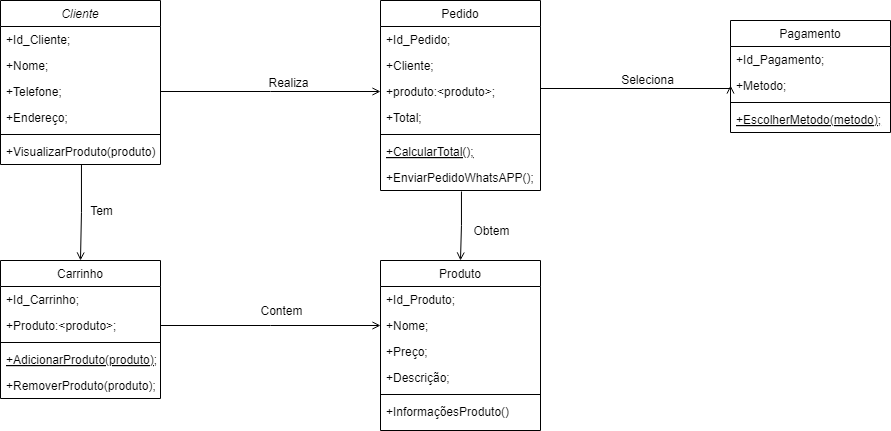

The diagram above was exported from draw.io. Its source (the exported page's mxGraphModel, read from the mxfile embedded in the PNG):
<mxGraphModel dx="1106" dy="611" grid="1" gridSize="10" guides="1" tooltips="1" connect="1" arrows="1" fold="1" page="1" pageScale="1" pageWidth="1169" pageHeight="1654" math="0" shadow="0">
  <root>
    <mxCell id="WIyWlLk6GJQsqaUBKTNV-0" />
    <mxCell id="WIyWlLk6GJQsqaUBKTNV-1" parent="WIyWlLk6GJQsqaUBKTNV-0" />
    <mxCell id="zkfFHV4jXpPFQw0GAbJ--0" value="Cliente" style="swimlane;fontStyle=2;align=center;verticalAlign=top;childLayout=stackLayout;horizontal=1;startSize=26;horizontalStack=0;resizeParent=1;resizeLast=0;collapsible=1;marginBottom=0;rounded=0;shadow=0;strokeWidth=1;" parent="WIyWlLk6GJQsqaUBKTNV-1" vertex="1">
      <mxGeometry x="50" y="170" width="160" height="164" as="geometry">
        <mxRectangle x="230" y="140" width="160" height="26" as="alternateBounds" />
      </mxGeometry>
    </mxCell>
    <mxCell id="zkfFHV4jXpPFQw0GAbJ--1" value="+Id_Cliente;" style="text;align=left;verticalAlign=top;spacingLeft=4;spacingRight=4;overflow=hidden;rotatable=0;points=[[0,0.5],[1,0.5]];portConstraint=eastwest;" parent="zkfFHV4jXpPFQw0GAbJ--0" vertex="1">
      <mxGeometry y="26" width="160" height="26" as="geometry" />
    </mxCell>
    <mxCell id="zkfFHV4jXpPFQw0GAbJ--2" value="+Nome;" style="text;align=left;verticalAlign=top;spacingLeft=4;spacingRight=4;overflow=hidden;rotatable=0;points=[[0,0.5],[1,0.5]];portConstraint=eastwest;rounded=0;shadow=0;html=0;" parent="zkfFHV4jXpPFQw0GAbJ--0" vertex="1">
      <mxGeometry y="52" width="160" height="26" as="geometry" />
    </mxCell>
    <mxCell id="zkfFHV4jXpPFQw0GAbJ--3" value="+Telefone;" style="text;align=left;verticalAlign=top;spacingLeft=4;spacingRight=4;overflow=hidden;rotatable=0;points=[[0,0.5],[1,0.5]];portConstraint=eastwest;rounded=0;shadow=0;html=0;" parent="zkfFHV4jXpPFQw0GAbJ--0" vertex="1">
      <mxGeometry y="78" width="160" height="26" as="geometry" />
    </mxCell>
    <mxCell id="R3C1HIZERBCSohmZjdS--0" value="+Endereço;" style="text;align=left;verticalAlign=top;spacingLeft=4;spacingRight=4;overflow=hidden;rotatable=0;points=[[0,0.5],[1,0.5]];portConstraint=eastwest;rounded=0;shadow=0;html=0;" vertex="1" parent="zkfFHV4jXpPFQw0GAbJ--0">
      <mxGeometry y="104" width="160" height="26" as="geometry" />
    </mxCell>
    <mxCell id="zkfFHV4jXpPFQw0GAbJ--4" value="" style="line;html=1;strokeWidth=1;align=left;verticalAlign=middle;spacingTop=-1;spacingLeft=3;spacingRight=3;rotatable=0;labelPosition=right;points=[];portConstraint=eastwest;" parent="zkfFHV4jXpPFQw0GAbJ--0" vertex="1">
      <mxGeometry y="130" width="160" height="8" as="geometry" />
    </mxCell>
    <mxCell id="zkfFHV4jXpPFQw0GAbJ--5" value="+VisualizarProduto(produto)" style="text;align=left;verticalAlign=top;spacingLeft=4;spacingRight=4;overflow=hidden;rotatable=0;points=[[0,0.5],[1,0.5]];portConstraint=eastwest;" parent="zkfFHV4jXpPFQw0GAbJ--0" vertex="1">
      <mxGeometry y="138" width="160" height="26" as="geometry" />
    </mxCell>
    <mxCell id="zkfFHV4jXpPFQw0GAbJ--6" value="Carrinho" style="swimlane;fontStyle=0;align=center;verticalAlign=top;childLayout=stackLayout;horizontal=1;startSize=26;horizontalStack=0;resizeParent=1;resizeLast=0;collapsible=1;marginBottom=0;rounded=0;shadow=0;strokeWidth=1;" parent="WIyWlLk6GJQsqaUBKTNV-1" vertex="1">
      <mxGeometry x="50" y="430" width="160" height="138" as="geometry">
        <mxRectangle x="130" y="380" width="160" height="26" as="alternateBounds" />
      </mxGeometry>
    </mxCell>
    <mxCell id="zkfFHV4jXpPFQw0GAbJ--7" value="+Id_Carrinho;" style="text;align=left;verticalAlign=top;spacingLeft=4;spacingRight=4;overflow=hidden;rotatable=0;points=[[0,0.5],[1,0.5]];portConstraint=eastwest;" parent="zkfFHV4jXpPFQw0GAbJ--6" vertex="1">
      <mxGeometry y="26" width="160" height="26" as="geometry" />
    </mxCell>
    <mxCell id="zkfFHV4jXpPFQw0GAbJ--8" value="+Produto:&lt;produto&gt;;" style="text;align=left;verticalAlign=top;spacingLeft=4;spacingRight=4;overflow=hidden;rotatable=0;points=[[0,0.5],[1,0.5]];portConstraint=eastwest;rounded=0;shadow=0;html=0;" parent="zkfFHV4jXpPFQw0GAbJ--6" vertex="1">
      <mxGeometry y="52" width="160" height="26" as="geometry" />
    </mxCell>
    <mxCell id="zkfFHV4jXpPFQw0GAbJ--9" value="" style="line;html=1;strokeWidth=1;align=left;verticalAlign=middle;spacingTop=-1;spacingLeft=3;spacingRight=3;rotatable=0;labelPosition=right;points=[];portConstraint=eastwest;" parent="zkfFHV4jXpPFQw0GAbJ--6" vertex="1">
      <mxGeometry y="78" width="160" height="8" as="geometry" />
    </mxCell>
    <mxCell id="zkfFHV4jXpPFQw0GAbJ--10" value="+AdicionarProduto(produto);" style="text;align=left;verticalAlign=top;spacingLeft=4;spacingRight=4;overflow=hidden;rotatable=0;points=[[0,0.5],[1,0.5]];portConstraint=eastwest;fontStyle=4" parent="zkfFHV4jXpPFQw0GAbJ--6" vertex="1">
      <mxGeometry y="86" width="160" height="26" as="geometry" />
    </mxCell>
    <mxCell id="zkfFHV4jXpPFQw0GAbJ--11" value="+RemoverProduto(produto);" style="text;align=left;verticalAlign=top;spacingLeft=4;spacingRight=4;overflow=hidden;rotatable=0;points=[[0,0.5],[1,0.5]];portConstraint=eastwest;" parent="zkfFHV4jXpPFQw0GAbJ--6" vertex="1">
      <mxGeometry y="112" width="160" height="26" as="geometry" />
    </mxCell>
    <mxCell id="zkfFHV4jXpPFQw0GAbJ--17" value="Produto" style="swimlane;fontStyle=0;align=center;verticalAlign=top;childLayout=stackLayout;horizontal=1;startSize=26;horizontalStack=0;resizeParent=1;resizeLast=0;collapsible=1;marginBottom=0;rounded=0;shadow=0;strokeWidth=1;" parent="WIyWlLk6GJQsqaUBKTNV-1" vertex="1">
      <mxGeometry x="430" y="430" width="160" height="170" as="geometry">
        <mxRectangle x="550" y="140" width="160" height="26" as="alternateBounds" />
      </mxGeometry>
    </mxCell>
    <mxCell id="zkfFHV4jXpPFQw0GAbJ--18" value="+Id_Produto;" style="text;align=left;verticalAlign=top;spacingLeft=4;spacingRight=4;overflow=hidden;rotatable=0;points=[[0,0.5],[1,0.5]];portConstraint=eastwest;" parent="zkfFHV4jXpPFQw0GAbJ--17" vertex="1">
      <mxGeometry y="26" width="160" height="26" as="geometry" />
    </mxCell>
    <mxCell id="zkfFHV4jXpPFQw0GAbJ--19" value="+Nome;" style="text;align=left;verticalAlign=top;spacingLeft=4;spacingRight=4;overflow=hidden;rotatable=0;points=[[0,0.5],[1,0.5]];portConstraint=eastwest;rounded=0;shadow=0;html=0;" parent="zkfFHV4jXpPFQw0GAbJ--17" vertex="1">
      <mxGeometry y="52" width="160" height="26" as="geometry" />
    </mxCell>
    <mxCell id="zkfFHV4jXpPFQw0GAbJ--20" value="+Preço;" style="text;align=left;verticalAlign=top;spacingLeft=4;spacingRight=4;overflow=hidden;rotatable=0;points=[[0,0.5],[1,0.5]];portConstraint=eastwest;rounded=0;shadow=0;html=0;" parent="zkfFHV4jXpPFQw0GAbJ--17" vertex="1">
      <mxGeometry y="78" width="160" height="26" as="geometry" />
    </mxCell>
    <mxCell id="zkfFHV4jXpPFQw0GAbJ--21" value="+Descrição;" style="text;align=left;verticalAlign=top;spacingLeft=4;spacingRight=4;overflow=hidden;rotatable=0;points=[[0,0.5],[1,0.5]];portConstraint=eastwest;rounded=0;shadow=0;html=0;" parent="zkfFHV4jXpPFQw0GAbJ--17" vertex="1">
      <mxGeometry y="104" width="160" height="26" as="geometry" />
    </mxCell>
    <mxCell id="zkfFHV4jXpPFQw0GAbJ--23" value="" style="line;html=1;strokeWidth=1;align=left;verticalAlign=middle;spacingTop=-1;spacingLeft=3;spacingRight=3;rotatable=0;labelPosition=right;points=[];portConstraint=eastwest;" parent="zkfFHV4jXpPFQw0GAbJ--17" vertex="1">
      <mxGeometry y="130" width="160" height="8" as="geometry" />
    </mxCell>
    <mxCell id="zkfFHV4jXpPFQw0GAbJ--24" value="+InformaçõesProduto()" style="text;align=left;verticalAlign=top;spacingLeft=4;spacingRight=4;overflow=hidden;rotatable=0;points=[[0,0.5],[1,0.5]];portConstraint=eastwest;" parent="zkfFHV4jXpPFQw0GAbJ--17" vertex="1">
      <mxGeometry y="138" width="160" height="22" as="geometry" />
    </mxCell>
    <mxCell id="zkfFHV4jXpPFQw0GAbJ--26" value="" style="endArrow=open;shadow=0;strokeWidth=1;rounded=0;curved=0;endFill=1;edgeStyle=elbowEdgeStyle;elbow=vertical;exitX=1;exitY=0.5;exitDx=0;exitDy=0;" parent="WIyWlLk6GJQsqaUBKTNV-1" source="zkfFHV4jXpPFQw0GAbJ--8" target="zkfFHV4jXpPFQw0GAbJ--17" edge="1">
      <mxGeometry x="0.5" y="41" relative="1" as="geometry">
        <mxPoint x="210" y="242" as="sourcePoint" />
        <mxPoint x="370" y="242" as="targetPoint" />
        <mxPoint x="-40" y="32" as="offset" />
      </mxGeometry>
    </mxCell>
    <mxCell id="zkfFHV4jXpPFQw0GAbJ--29" value="Contem" style="text;html=1;resizable=0;points=[];;align=center;verticalAlign=middle;labelBackgroundColor=none;rounded=0;shadow=0;strokeWidth=1;fontSize=12;" parent="zkfFHV4jXpPFQw0GAbJ--26" vertex="1" connectable="0">
      <mxGeometry x="0.5" y="49" relative="1" as="geometry">
        <mxPoint x="-45" y="34" as="offset" />
      </mxGeometry>
    </mxCell>
    <mxCell id="R3C1HIZERBCSohmZjdS--1" value="Pedido" style="swimlane;fontStyle=0;align=center;verticalAlign=top;childLayout=stackLayout;horizontal=1;startSize=26;horizontalStack=0;resizeParent=1;resizeLast=0;collapsible=1;marginBottom=0;rounded=0;shadow=0;strokeWidth=1;" vertex="1" parent="WIyWlLk6GJQsqaUBKTNV-1">
      <mxGeometry x="430" y="170" width="160" height="190" as="geometry">
        <mxRectangle x="130" y="380" width="160" height="26" as="alternateBounds" />
      </mxGeometry>
    </mxCell>
    <mxCell id="R3C1HIZERBCSohmZjdS--2" value="+Id_Pedido;" style="text;align=left;verticalAlign=top;spacingLeft=4;spacingRight=4;overflow=hidden;rotatable=0;points=[[0,0.5],[1,0.5]];portConstraint=eastwest;" vertex="1" parent="R3C1HIZERBCSohmZjdS--1">
      <mxGeometry y="26" width="160" height="26" as="geometry" />
    </mxCell>
    <mxCell id="R3C1HIZERBCSohmZjdS--3" value="+Cliente;" style="text;align=left;verticalAlign=top;spacingLeft=4;spacingRight=4;overflow=hidden;rotatable=0;points=[[0,0.5],[1,0.5]];portConstraint=eastwest;rounded=0;shadow=0;html=0;" vertex="1" parent="R3C1HIZERBCSohmZjdS--1">
      <mxGeometry y="52" width="160" height="26" as="geometry" />
    </mxCell>
    <mxCell id="R3C1HIZERBCSohmZjdS--7" value="+produto:&lt;produto&gt;;" style="text;align=left;verticalAlign=top;spacingLeft=4;spacingRight=4;overflow=hidden;rotatable=0;points=[[0,0.5],[1,0.5]];portConstraint=eastwest;rounded=0;shadow=0;html=0;" vertex="1" parent="R3C1HIZERBCSohmZjdS--1">
      <mxGeometry y="78" width="160" height="26" as="geometry" />
    </mxCell>
    <mxCell id="R3C1HIZERBCSohmZjdS--8" value="+Total;" style="text;align=left;verticalAlign=top;spacingLeft=4;spacingRight=4;overflow=hidden;rotatable=0;points=[[0,0.5],[1,0.5]];portConstraint=eastwest;rounded=0;shadow=0;html=0;" vertex="1" parent="R3C1HIZERBCSohmZjdS--1">
      <mxGeometry y="104" width="160" height="26" as="geometry" />
    </mxCell>
    <mxCell id="R3C1HIZERBCSohmZjdS--4" value="" style="line;html=1;strokeWidth=1;align=left;verticalAlign=middle;spacingTop=-1;spacingLeft=3;spacingRight=3;rotatable=0;labelPosition=right;points=[];portConstraint=eastwest;" vertex="1" parent="R3C1HIZERBCSohmZjdS--1">
      <mxGeometry y="130" width="160" height="8" as="geometry" />
    </mxCell>
    <mxCell id="R3C1HIZERBCSohmZjdS--5" value="+CalcularTotal();" style="text;align=left;verticalAlign=top;spacingLeft=4;spacingRight=4;overflow=hidden;rotatable=0;points=[[0,0.5],[1,0.5]];portConstraint=eastwest;fontStyle=4" vertex="1" parent="R3C1HIZERBCSohmZjdS--1">
      <mxGeometry y="138" width="160" height="26" as="geometry" />
    </mxCell>
    <mxCell id="R3C1HIZERBCSohmZjdS--6" value="+EnviarPedidoWhatsAPP();" style="text;align=left;verticalAlign=top;spacingLeft=4;spacingRight=4;overflow=hidden;rotatable=0;points=[[0,0.5],[1,0.5]];portConstraint=eastwest;" vertex="1" parent="R3C1HIZERBCSohmZjdS--1">
      <mxGeometry y="164" width="160" height="26" as="geometry" />
    </mxCell>
    <mxCell id="R3C1HIZERBCSohmZjdS--9" value="Pagamento" style="swimlane;fontStyle=0;align=center;verticalAlign=top;childLayout=stackLayout;horizontal=1;startSize=26;horizontalStack=0;resizeParent=1;resizeLast=0;collapsible=1;marginBottom=0;rounded=0;shadow=0;strokeWidth=1;" vertex="1" parent="WIyWlLk6GJQsqaUBKTNV-1">
      <mxGeometry x="780" y="190" width="160" height="112" as="geometry">
        <mxRectangle x="130" y="380" width="160" height="26" as="alternateBounds" />
      </mxGeometry>
    </mxCell>
    <mxCell id="R3C1HIZERBCSohmZjdS--10" value="+Id_Pagamento;" style="text;align=left;verticalAlign=top;spacingLeft=4;spacingRight=4;overflow=hidden;rotatable=0;points=[[0,0.5],[1,0.5]];portConstraint=eastwest;" vertex="1" parent="R3C1HIZERBCSohmZjdS--9">
      <mxGeometry y="26" width="160" height="26" as="geometry" />
    </mxCell>
    <mxCell id="R3C1HIZERBCSohmZjdS--11" value="+Metodo;" style="text;align=left;verticalAlign=top;spacingLeft=4;spacingRight=4;overflow=hidden;rotatable=0;points=[[0,0.5],[1,0.5]];portConstraint=eastwest;rounded=0;shadow=0;html=0;" vertex="1" parent="R3C1HIZERBCSohmZjdS--9">
      <mxGeometry y="52" width="160" height="26" as="geometry" />
    </mxCell>
    <mxCell id="R3C1HIZERBCSohmZjdS--12" value="" style="line;html=1;strokeWidth=1;align=left;verticalAlign=middle;spacingTop=-1;spacingLeft=3;spacingRight=3;rotatable=0;labelPosition=right;points=[];portConstraint=eastwest;" vertex="1" parent="R3C1HIZERBCSohmZjdS--9">
      <mxGeometry y="78" width="160" height="8" as="geometry" />
    </mxCell>
    <mxCell id="R3C1HIZERBCSohmZjdS--13" value="+EscolherMetodo(metodo);" style="text;align=left;verticalAlign=top;spacingLeft=4;spacingRight=4;overflow=hidden;rotatable=0;points=[[0,0.5],[1,0.5]];portConstraint=eastwest;fontStyle=4" vertex="1" parent="R3C1HIZERBCSohmZjdS--9">
      <mxGeometry y="86" width="160" height="26" as="geometry" />
    </mxCell>
    <mxCell id="R3C1HIZERBCSohmZjdS--15" value="" style="endArrow=open;shadow=0;strokeWidth=1;rounded=0;curved=0;endFill=1;edgeStyle=elbowEdgeStyle;elbow=vertical;exitX=0.506;exitY=1;exitDx=0;exitDy=0;exitPerimeter=0;entryX=0.5;entryY=0;entryDx=0;entryDy=0;" edge="1" parent="WIyWlLk6GJQsqaUBKTNV-1" source="zkfFHV4jXpPFQw0GAbJ--5" target="zkfFHV4jXpPFQw0GAbJ--6">
      <mxGeometry x="0.5" y="41" relative="1" as="geometry">
        <mxPoint x="220" y="262" as="sourcePoint" />
        <mxPoint x="348" y="262" as="targetPoint" />
        <mxPoint x="-40" y="32" as="offset" />
      </mxGeometry>
    </mxCell>
    <mxCell id="R3C1HIZERBCSohmZjdS--18" value="Tem" style="text;html=1;resizable=0;points=[];;align=center;verticalAlign=middle;labelBackgroundColor=none;rounded=0;shadow=0;strokeWidth=1;fontSize=12;" vertex="1" connectable="0" parent="R3C1HIZERBCSohmZjdS--15">
      <mxGeometry x="0.5" y="49" relative="1" as="geometry">
        <mxPoint x="-29" y="-26" as="offset" />
      </mxGeometry>
    </mxCell>
    <mxCell id="R3C1HIZERBCSohmZjdS--19" value="" style="endArrow=open;shadow=0;strokeWidth=1;rounded=0;curved=0;endFill=1;edgeStyle=elbowEdgeStyle;elbow=vertical;exitX=1;exitY=0.5;exitDx=0;exitDy=0;entryX=0;entryY=0.5;entryDx=0;entryDy=0;" edge="1" parent="WIyWlLk6GJQsqaUBKTNV-1" source="zkfFHV4jXpPFQw0GAbJ--3" target="R3C1HIZERBCSohmZjdS--7">
      <mxGeometry x="0.5" y="41" relative="1" as="geometry">
        <mxPoint x="230" y="272" as="sourcePoint" />
        <mxPoint x="358" y="272" as="targetPoint" />
        <mxPoint x="-40" y="32" as="offset" />
      </mxGeometry>
    </mxCell>
    <mxCell id="R3C1HIZERBCSohmZjdS--22" value="Realiza" style="text;html=1;resizable=0;points=[];;align=center;verticalAlign=middle;labelBackgroundColor=none;rounded=0;shadow=0;strokeWidth=1;fontSize=12;" vertex="1" connectable="0" parent="R3C1HIZERBCSohmZjdS--19">
      <mxGeometry x="0.5" y="49" relative="1" as="geometry">
        <mxPoint x="-38" y="40" as="offset" />
      </mxGeometry>
    </mxCell>
    <mxCell id="R3C1HIZERBCSohmZjdS--23" value="" style="endArrow=open;shadow=0;strokeWidth=1;rounded=0;curved=0;endFill=1;edgeStyle=elbowEdgeStyle;elbow=vertical;exitX=0.506;exitY=1.038;exitDx=0;exitDy=0;exitPerimeter=0;entryX=0.5;entryY=0;entryDx=0;entryDy=0;" edge="1" parent="WIyWlLk6GJQsqaUBKTNV-1" source="R3C1HIZERBCSohmZjdS--6" target="zkfFHV4jXpPFQw0GAbJ--17">
      <mxGeometry x="0.5" y="41" relative="1" as="geometry">
        <mxPoint x="240" y="282" as="sourcePoint" />
        <mxPoint x="368" y="282" as="targetPoint" />
        <mxPoint x="-40" y="32" as="offset" />
      </mxGeometry>
    </mxCell>
    <mxCell id="R3C1HIZERBCSohmZjdS--26" value="Obtem" style="text;html=1;resizable=0;points=[];;align=center;verticalAlign=middle;labelBackgroundColor=none;rounded=0;shadow=0;strokeWidth=1;fontSize=12;" vertex="1" connectable="0" parent="R3C1HIZERBCSohmZjdS--23">
      <mxGeometry x="0.5" y="49" relative="1" as="geometry">
        <mxPoint x="-19" y="-12" as="offset" />
      </mxGeometry>
    </mxCell>
    <mxCell id="R3C1HIZERBCSohmZjdS--27" value="" style="endArrow=open;shadow=0;strokeWidth=1;rounded=0;curved=0;endFill=1;edgeStyle=elbowEdgeStyle;elbow=vertical;exitX=1;exitY=0.5;exitDx=0;exitDy=0;entryX=0;entryY=0.5;entryDx=0;entryDy=0;" edge="1" parent="WIyWlLk6GJQsqaUBKTNV-1" source="R3C1HIZERBCSohmZjdS--7" target="R3C1HIZERBCSohmZjdS--11">
      <mxGeometry x="0.5" y="41" relative="1" as="geometry">
        <mxPoint x="250" y="292" as="sourcePoint" />
        <mxPoint x="378" y="292" as="targetPoint" />
        <mxPoint x="-40" y="32" as="offset" />
      </mxGeometry>
    </mxCell>
    <mxCell id="R3C1HIZERBCSohmZjdS--30" value="Seleciona" style="text;html=1;resizable=0;points=[];;align=center;verticalAlign=middle;labelBackgroundColor=none;rounded=0;shadow=0;strokeWidth=1;fontSize=12;" vertex="1" connectable="0" parent="R3C1HIZERBCSohmZjdS--27">
      <mxGeometry x="0.5" y="49" relative="1" as="geometry">
        <mxPoint x="-38" y="40" as="offset" />
      </mxGeometry>
    </mxCell>
  </root>
</mxGraphModel>